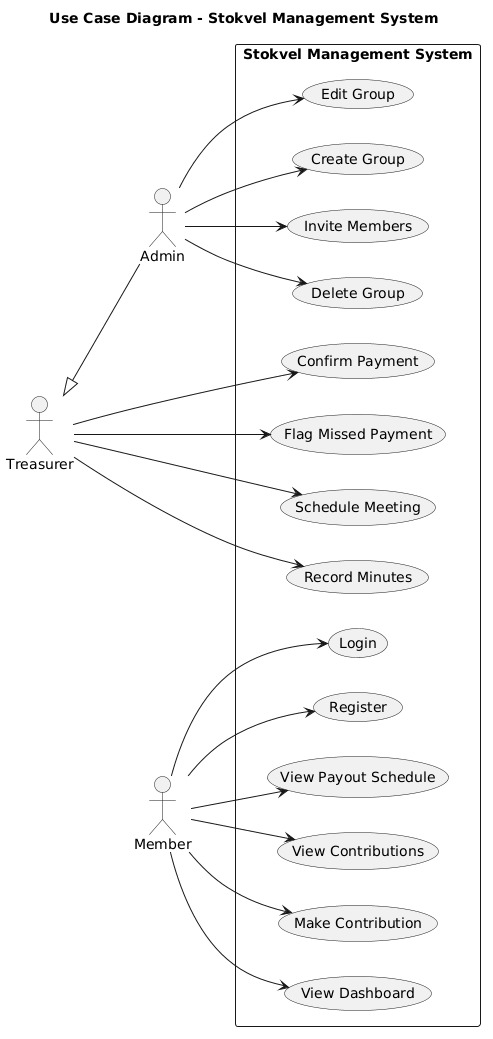

The diagram above was rendered by PlantUML. Its source (embedded in the PNG):
@startuml
left to right direction

title Use Case Diagram - Stokvel Management System

actor Member
actor Treasurer
actor Admin

rectangle "Stokvel Management System" {
  
  usecase "Register" as UC1
  usecase "Login" as UC2
  usecase "View Dashboard" as UC3
  
  usecase "Make Contribution" as UC4
  usecase "View Contributions" as UC5
  usecase "View Payout Schedule" as UC6
  
  usecase "Confirm Payment" as UC7
  usecase "Flag Missed Payment" as UC8
  usecase "Schedule Meeting" as UC9
  usecase "Record Minutes" as UC10
  
  usecase "Create Group" as UC11
  usecase "Edit Group" as UC12
  usecase "Delete Group" as UC13
  usecase "Invite Members" as UC14
}

' Member connections
Member --> UC1
Member --> UC2
Member --> UC3
Member --> UC4
Member --> UC5
Member --> UC6

' Treasurer connections
Treasurer --> UC7
Treasurer --> UC8
Treasurer --> UC9
Treasurer --> UC10

' Admin connections
Admin --> UC11
Admin --> UC12
Admin --> UC13
Admin --> UC14

' Admin inherits Treasurer (this is standard UML)
Admin -up-|> Treasurer
@enduml